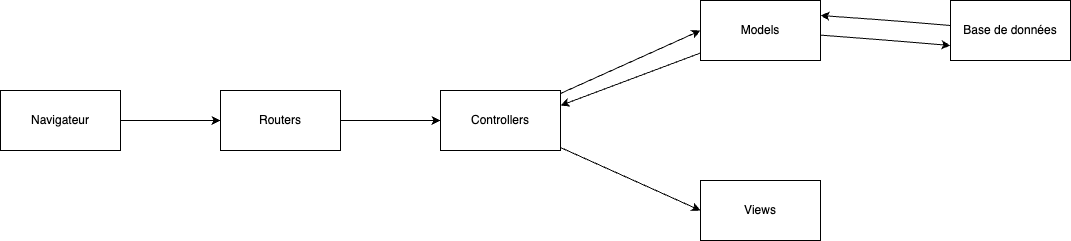

The diagram above was exported from draw.io. Its source (the exported page's mxGraphModel, read from the mxfile embedded in the PNG):
<mxGraphModel dx="2339" dy="1013" grid="1" gridSize="10" guides="1" tooltips="1" connect="1" arrows="1" fold="1" page="1" pageScale="1" pageWidth="827" pageHeight="1169" math="0" shadow="0">
  <root>
    <mxCell id="0" />
    <mxCell id="1" parent="0" />
    <mxCell id="12" style="edgeStyle=none;html=1;entryX=0;entryY=0.75;entryDx=0;entryDy=0;" edge="1" parent="1" source="2" target="11">
      <mxGeometry relative="1" as="geometry">
        <Array as="points">
          <mxPoint x="730" y="200" />
        </Array>
      </mxGeometry>
    </mxCell>
    <mxCell id="14" style="edgeStyle=none;html=1;entryX=1;entryY=0.25;entryDx=0;entryDy=0;" edge="1" parent="1" source="2" target="3">
      <mxGeometry relative="1" as="geometry" />
    </mxCell>
    <mxCell id="2" value="Models" style="rounded=0;whiteSpace=wrap;html=1;" vertex="1" parent="1">
      <mxGeometry x="540" y="160" width="120" height="60" as="geometry" />
    </mxCell>
    <mxCell id="9" style="edgeStyle=none;html=1;entryX=0;entryY=0.5;entryDx=0;entryDy=0;" edge="1" parent="1" source="3" target="2">
      <mxGeometry relative="1" as="geometry" />
    </mxCell>
    <mxCell id="10" style="edgeStyle=none;html=1;entryX=0;entryY=0.5;entryDx=0;entryDy=0;" edge="1" parent="1" source="3" target="5">
      <mxGeometry relative="1" as="geometry" />
    </mxCell>
    <mxCell id="3" value="Controllers" style="rounded=0;whiteSpace=wrap;html=1;" vertex="1" parent="1">
      <mxGeometry x="280" y="250" width="120" height="60" as="geometry" />
    </mxCell>
    <mxCell id="8" style="edgeStyle=none;html=1;entryX=0;entryY=0.5;entryDx=0;entryDy=0;" edge="1" parent="1" source="4" target="3">
      <mxGeometry relative="1" as="geometry" />
    </mxCell>
    <mxCell id="4" value="Routers" style="rounded=0;whiteSpace=wrap;html=1;" vertex="1" parent="1">
      <mxGeometry x="60" y="250" width="120" height="60" as="geometry" />
    </mxCell>
    <mxCell id="5" value="Views" style="rounded=0;whiteSpace=wrap;html=1;" vertex="1" parent="1">
      <mxGeometry x="540" y="340" width="120" height="60" as="geometry" />
    </mxCell>
    <mxCell id="7" style="edgeStyle=none;html=1;entryX=0;entryY=0.5;entryDx=0;entryDy=0;" edge="1" parent="1" source="6" target="4">
      <mxGeometry relative="1" as="geometry" />
    </mxCell>
    <mxCell id="6" value="Navigateur" style="rounded=0;whiteSpace=wrap;html=1;" vertex="1" parent="1">
      <mxGeometry x="-160" y="250" width="120" height="60" as="geometry" />
    </mxCell>
    <mxCell id="13" style="edgeStyle=none;html=1;entryX=1;entryY=0.25;entryDx=0;entryDy=0;" edge="1" parent="1" source="11" target="2">
      <mxGeometry relative="1" as="geometry">
        <Array as="points">
          <mxPoint x="730" y="180" />
        </Array>
      </mxGeometry>
    </mxCell>
    <mxCell id="11" value="Base de données" style="rounded=0;whiteSpace=wrap;html=1;" vertex="1" parent="1">
      <mxGeometry x="790" y="160" width="120" height="60" as="geometry" />
    </mxCell>
  </root>
</mxGraphModel>